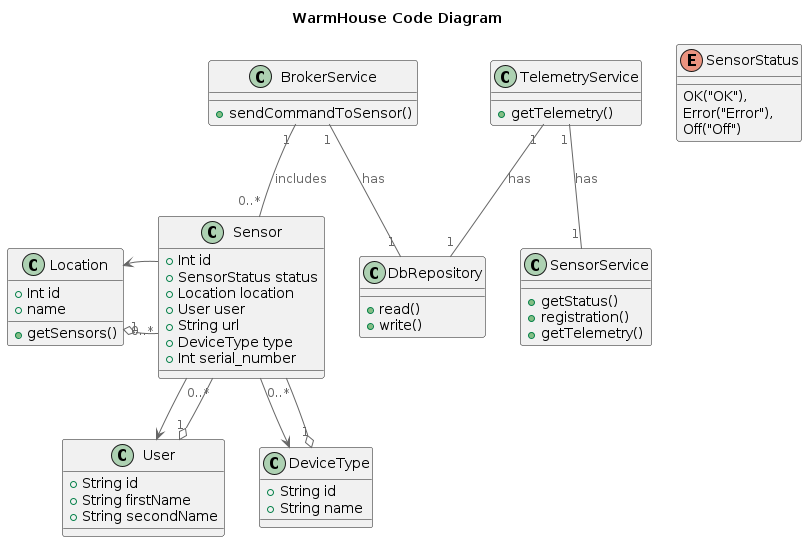

The diagram above was rendered by PlantUML. Its source (embedded in the PNG):
@startuml
title WarmHouse Code Diagram

top to bottom direction

!includeurl https://raw.githubusercontent.com/RicardoNiepel/C4-PlantUML/master/C4_Component.puml

enum SensorStatus {
  OK("OK"),
  Error("Error"),
  Off("Off")
}

class BrokerService {
  +sendCommandToSensor()
}

class SensorService{
  +getStatus()
  +registration()
  +getTelemetry()
}

class DbRepository {
  +read()
  +write()
}

class TelemetryService {
  +getTelemetry()
}

class User {
  +String id
  +String firstName
  +String secondName
}

class DeviceType {
  +String id
  +String name
}

class Sensor {
  +Int id
  +SensorStatus status
  +Location location
  +User user
  +String url
  +DeviceType type
  +Int serial_number
}

class Location {
  +Int id
  +name
  +getSensors()
}

BrokerService "1" -- "0..*" Sensor : includes
BrokerService "1" -- "1" DbRepository : has

TelemetryService "1" -- "1" DbRepository : has
TelemetryService "1" -- "1" SensorService : has

Location  "1"  o-- "0..*" Sensor
Sensor ---left> Location

User  "1"  o-- "0..*" Sensor
Sensor --> User

DeviceType  "1"  o-- "0..*" Sensor
Sensor --> DeviceType

@enduml